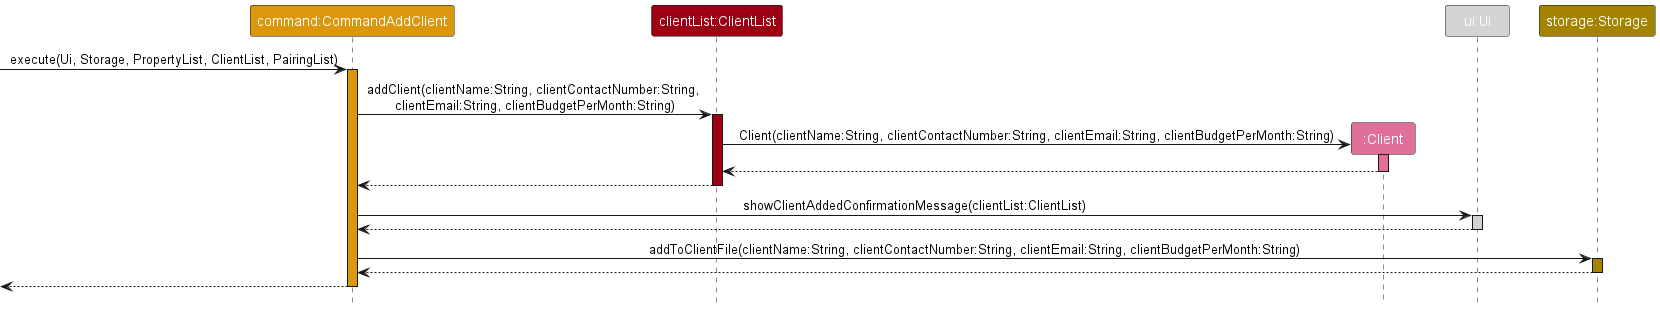

The diagram above was rendered by PlantUML. Its source (embedded in the PNG):
@startuml
!include style.puml

hide footbox

participant "command:CommandAddClient" as CommandAddClient COMMAND_COLOR
participant "clientList:ClientList" as ClientList CLIENT_LIST_COLOR
participant ":Client" as Client CLIENT_COLOR
participant "ui:Ui" as Ui UI_COLOR
participant "storage:Storage" as Storage STORAGE_COLOR

->CommandAddClient:execute(Ui, Storage, PropertyList, ClientList, PairingList)
activate CommandAddClient COMMAND_COLOR

CommandAddClient -> ClientList : addClient(clientName:String, clientContactNumber:String, \nclientEmail:String, clientBudgetPerMonth:String)
activate ClientList CLIENT_LIST_COLOR

create Client
ClientList -> Client : Client(clientName:String, clientContactNumber:String, clientEmail:String, clientBudgetPerMonth:String)
activate Client CLIENT_COLOR

return
return

CommandAddClient -> Ui : showClientAddedConfirmationMessage(clientList:ClientList)
activate Ui UI_COLOR
return

CommandAddClient -> Storage : addToClientFile(clientName:String, clientContactNumber:String, clientEmail:String, clientBudgetPerMonth:String)
activate Storage STORAGE_COLOR
return
return

@enduml